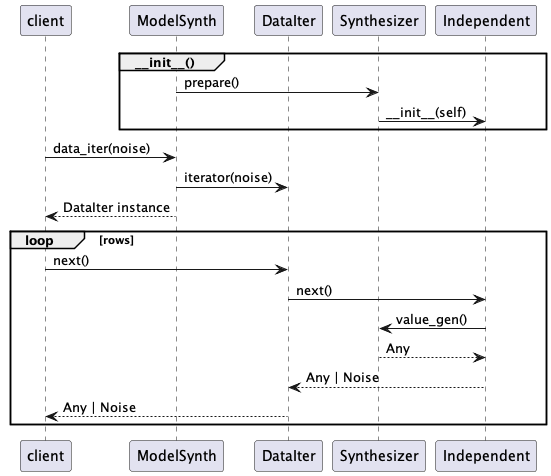

The diagram above was rendered by PlantUML. Its source (embedded in the PNG):
@startuml
participant client
participant ModelSynth
participant DataIter
participant Synthesizer
participant Independent

group ~__init__()
    ModelSynth -> Synthesizer : prepare()
    Synthesizer -> Independent : ~__init__(self)
end

client -> ModelSynth : data_iter(noise)
ModelSynth -> DataIter : iterator(noise)
ModelSynth --> client : DataIter instance
loop rows
    client -> DataIter : next()
    DataIter -> Independent : next()
    Independent -> Synthesizer : value_gen()
    Synthesizer --> Independent : Any
    Independent --> DataIter : Any | Noise
    DataIter --> client : Any | Noise
end
@enduml